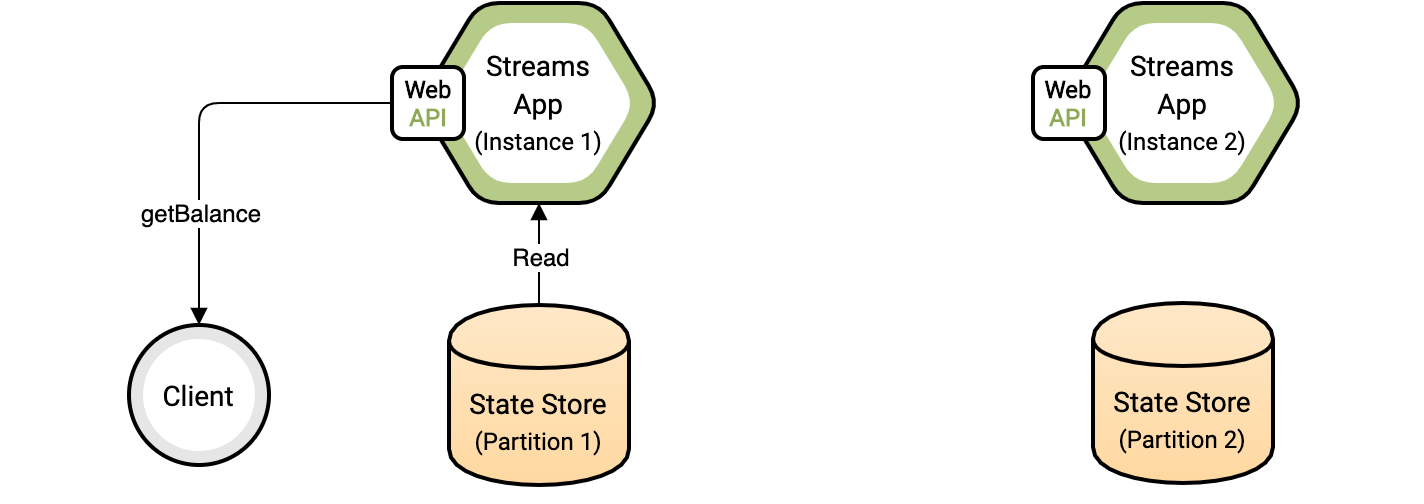

The diagram above was exported from draw.io. Its source (the exported page's mxGraphModel, read from the mxfile embedded in the PNG):
<mxGraphModel dx="1146" dy="680" grid="1" gridSize="10" guides="1" tooltips="1" connect="1" arrows="1" fold="1" page="1" pageScale="1" pageWidth="200" pageHeight="400" math="0" shadow="0" extFonts="Roboto^https://fonts.googleapis.com/css?family=Roboto">
  <root>
    <mxCell id="0" />
    <mxCell id="1" parent="0" />
    <mxCell id="1LI0Mn601OrL7tBhq92O-3" value="" style="rounded=1;whiteSpace=wrap;html=1;strokeWidth=2;fillColor=#FFFFFF;gradientColor=none;strokeColor=none;" vertex="1" parent="1">
      <mxGeometry x="-190" y="10" width="710" height="40" as="geometry" />
    </mxCell>
    <mxCell id="1LI0Mn601OrL7tBhq92O-56" value="" style="shape=hexagon;perimeter=hexagonPerimeter2;whiteSpace=wrap;html=1;strokeWidth=2;fillColor=#B6CB87;gradientColor=#B6CB87;rounded=1;comic=0;strokeColor=#000000;" vertex="1" parent="1">
      <mxGeometry x="18" y="10" width="120" height="100" as="geometry" />
    </mxCell>
    <mxCell id="1LI0Mn601OrL7tBhq92O-57" value="&lt;p style=&quot;line-height: 150%&quot;&gt;&lt;font style=&quot;font-size: 14px&quot;&gt;Streams&lt;br&gt;&lt;/font&gt;&lt;span style=&quot;font-size: 14px&quot;&gt;App&lt;br&gt;&lt;/span&gt;(Instance 1)&lt;br&gt;&lt;/p&gt;" style="shape=hexagon;perimeter=hexagonPerimeter2;whiteSpace=wrap;html=1;strokeWidth=1;fillColor=#FFFFFF;gradientColor=#FFFFFF;dashed=1;fontFamily=Roboto;FType=g;rounded=1;comic=0;strokeColor=none;" vertex="1" parent="1">
      <mxGeometry x="30" y="20" width="96" height="80" as="geometry" />
    </mxCell>
    <mxCell id="1LI0Mn601OrL7tBhq92O-77" style="edgeStyle=orthogonalEdgeStyle;rounded=0;orthogonalLoop=1;jettySize=auto;html=1;endArrow=block;endFill=1;entryX=0.5;entryY=1;entryDx=0;entryDy=0;" edge="1" parent="1" source="1LI0Mn601OrL7tBhq92O-60" target="1LI0Mn601OrL7tBhq92O-56">
      <mxGeometry relative="1" as="geometry">
        <mxPoint x="78" y="120" as="targetPoint" />
      </mxGeometry>
    </mxCell>
    <mxCell id="1LI0Mn601OrL7tBhq92O-78" value="Read" style="text;html=1;align=center;verticalAlign=middle;resizable=0;points=[];labelBackgroundColor=#ffffff;" vertex="1" connectable="0" parent="1LI0Mn601OrL7tBhq92O-77">
      <mxGeometry x="-0.0196" relative="1" as="geometry">
        <mxPoint as="offset" />
      </mxGeometry>
    </mxCell>
    <mxCell id="1LI0Mn601OrL7tBhq92O-60" value="&lt;font face=&quot;Roboto&quot; style=&quot;line-height: 150%&quot;&gt;&lt;span style=&quot;font-size: 14px&quot;&gt;State Store&lt;br&gt;&lt;/span&gt;&lt;font style=&quot;font-size: 12px&quot;&gt;(Partition 1)&lt;/font&gt;&lt;/font&gt;" style="shape=cylinder;whiteSpace=wrap;html=1;boundedLbl=1;backgroundOutline=1;strokeWidth=2;fillColor=#FFE8C8;gradientColor=#FFD8A0;shadow=0;strokeColor=#000000;" vertex="1" parent="1">
      <mxGeometry x="33" y="161" width="90" height="90" as="geometry" />
    </mxCell>
    <mxCell id="1LI0Mn601OrL7tBhq92O-61" style="edgeStyle=orthogonalEdgeStyle;rounded=0;orthogonalLoop=1;jettySize=auto;html=1;exitX=0.5;exitY=1;exitDx=0;exitDy=0;startArrow=block;startFill=1;endArrow=block;endFill=1;" edge="1" parent="1" source="1LI0Mn601OrL7tBhq92O-60" target="1LI0Mn601OrL7tBhq92O-60">
      <mxGeometry relative="1" as="geometry" />
    </mxCell>
    <mxCell id="1LI0Mn601OrL7tBhq92O-62" style="edgeStyle=orthogonalEdgeStyle;rounded=1;orthogonalLoop=1;jettySize=auto;html=1;startArrow=none;startFill=0;endArrow=block;endFill=1;entryX=0.5;entryY=0;entryDx=0;entryDy=0;" edge="1" parent="1" source="1LI0Mn601OrL7tBhq92O-64" target="1LI0Mn601OrL7tBhq92O-70">
      <mxGeometry relative="1" as="geometry">
        <mxPoint x="-92" y="168.5" as="targetPoint" />
        <Array as="points">
          <mxPoint x="-92" y="60.5" />
        </Array>
      </mxGeometry>
    </mxCell>
    <mxCell id="1LI0Mn601OrL7tBhq92O-63" value="getBalance" style="text;html=1;align=center;verticalAlign=middle;resizable=0;points=[];labelBackgroundColor=#ffffff;" vertex="1" connectable="0" parent="1LI0Mn601OrL7tBhq92O-62">
      <mxGeometry x="0.4458" relative="1" as="geometry">
        <mxPoint y="1" as="offset" />
      </mxGeometry>
    </mxCell>
    <mxCell id="1LI0Mn601OrL7tBhq92O-64" value="&lt;font face=&quot;Roboto&quot;&gt;&lt;b&gt;Web&lt;/b&gt;&lt;br&gt;&lt;b&gt;&lt;font color=&quot;#90a959&quot;&gt;API&lt;/font&gt;&lt;/b&gt;&lt;/font&gt;" style="rounded=1;whiteSpace=wrap;html=1;shadow=0;comic=0;strokeWidth=2;fillColor=#FFF;gradientColor=none;" vertex="1" parent="1">
      <mxGeometry x="4.5" y="42" width="36" height="36" as="geometry" />
    </mxCell>
    <mxCell id="1LI0Mn601OrL7tBhq92O-65" value="" style="shape=hexagon;perimeter=hexagonPerimeter2;whiteSpace=wrap;html=1;strokeWidth=2;fillColor=#B6CB87;gradientColor=#B6CB87;rounded=1;comic=0;strokeColor=#000000;" vertex="1" parent="1">
      <mxGeometry x="340" y="10" width="120" height="100" as="geometry" />
    </mxCell>
    <mxCell id="1LI0Mn601OrL7tBhq92O-66" value="&lt;p style=&quot;line-height: 150%&quot;&gt;&lt;font style=&quot;font-size: 14px&quot;&gt;Streams&lt;br&gt;App&lt;br&gt;&lt;/font&gt;(Instance 2)&lt;br&gt;&lt;/p&gt;" style="shape=hexagon;perimeter=hexagonPerimeter2;whiteSpace=wrap;html=1;strokeWidth=1;fillColor=#FFFFFF;gradientColor=#FFFFFF;dashed=1;fontFamily=Roboto;FType=g;rounded=1;comic=0;strokeColor=none;" vertex="1" parent="1">
      <mxGeometry x="352" y="20" width="96" height="80" as="geometry" />
    </mxCell>
    <mxCell id="1LI0Mn601OrL7tBhq92O-67" value="&lt;font face=&quot;Roboto&quot;&gt;&lt;b&gt;Web&lt;/b&gt;&lt;br&gt;&lt;b&gt;&lt;font color=&quot;#90a959&quot;&gt;API&lt;/font&gt;&lt;/b&gt;&lt;/font&gt;" style="rounded=1;whiteSpace=wrap;html=1;shadow=0;comic=0;strokeWidth=2;fillColor=#FFF;gradientColor=none;" vertex="1" parent="1">
      <mxGeometry x="325" y="42" width="36" height="36" as="geometry" />
    </mxCell>
    <mxCell id="1LI0Mn601OrL7tBhq92O-68" value="&lt;font face=&quot;Roboto&quot; style=&quot;line-height: 150%&quot;&gt;&lt;span style=&quot;font-size: 14px&quot;&gt;State Store&lt;br&gt;&lt;/span&gt;&lt;font style=&quot;font-size: 12px&quot;&gt;(Partition 2)&lt;/font&gt;&lt;/font&gt;" style="shape=cylinder;whiteSpace=wrap;html=1;boundedLbl=1;backgroundOutline=1;strokeWidth=2;fillColor=#FFE8C8;gradientColor=#FFD8A0;shadow=0;strokeColor=#000000;" vertex="1" parent="1">
      <mxGeometry x="355" y="160" width="90" height="90" as="geometry" />
    </mxCell>
    <mxCell id="1LI0Mn601OrL7tBhq92O-69" style="edgeStyle=orthogonalEdgeStyle;rounded=0;orthogonalLoop=1;jettySize=auto;html=1;exitX=0.5;exitY=1;exitDx=0;exitDy=0;startArrow=block;startFill=1;endArrow=block;endFill=1;" edge="1" parent="1" source="1LI0Mn601OrL7tBhq92O-68" target="1LI0Mn601OrL7tBhq92O-68">
      <mxGeometry relative="1" as="geometry" />
    </mxCell>
    <mxCell id="1LI0Mn601OrL7tBhq92O-70" value="" style="ellipse;whiteSpace=wrap;html=1;aspect=fixed;rounded=1;shadow=0;comic=0;strokeColor=#000000;strokeWidth=2;fillColor=#E6E6E6;gradientColor=none;gradientDirection=north;" vertex="1" parent="1">
      <mxGeometry x="-127" y="171" width="70" height="70" as="geometry" />
    </mxCell>
    <mxCell id="1LI0Mn601OrL7tBhq92O-71" value="&lt;font face=&quot;Roboto&quot; style=&quot;font-size: 14px&quot;&gt;Client&lt;/font&gt;" style="ellipse;whiteSpace=wrap;html=1;aspect=fixed;rounded=1;shadow=0;comic=0;strokeColor=none;strokeWidth=1;fillColor=#FFF;gradientColor=none;" vertex="1" parent="1">
      <mxGeometry x="-120" y="178" width="56" height="56" as="geometry" />
    </mxCell>
  </root>
</mxGraphModel>